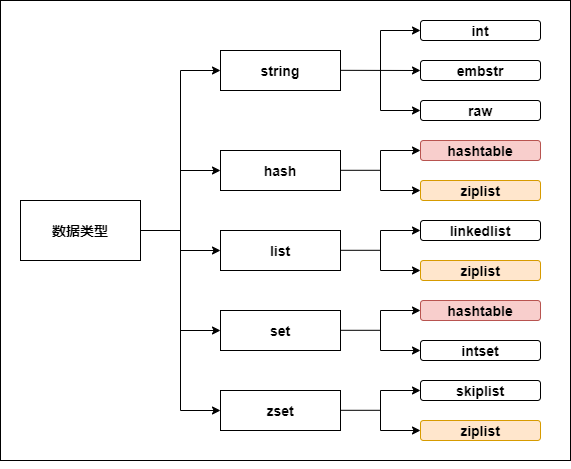

The diagram above was exported from draw.io. Its source (the exported page's mxGraphModel, read from the mxfile embedded in the PNG):
<mxGraphModel dx="1422" dy="762" grid="1" gridSize="10" guides="1" tooltips="1" connect="1" arrows="1" fold="1" page="1" pageScale="1" pageWidth="827" pageHeight="1169" math="0" shadow="0">
  <root>
    <mxCell id="BD5w0wUGbFNf4I-DWgKh-0" />
    <mxCell id="BD5w0wUGbFNf4I-DWgKh-1" parent="BD5w0wUGbFNf4I-DWgKh-0" />
    <mxCell id="5RYBiBIXS_TVr_JdtZlJ-0" value="" style="rounded=0;whiteSpace=wrap;html=1;fontStyle=1;fontSize=14;" vertex="1" parent="BD5w0wUGbFNf4I-DWgKh-1">
      <mxGeometry x="100" y="50" width="570" height="460" as="geometry" />
    </mxCell>
    <mxCell id="BD5w0wUGbFNf4I-DWgKh-2" value="数据类型" style="rounded=0;whiteSpace=wrap;html=1;fontStyle=1;fontSize=14;" vertex="1" parent="BD5w0wUGbFNf4I-DWgKh-1">
      <mxGeometry x="120" y="250" width="120" height="60" as="geometry" />
    </mxCell>
    <mxCell id="BD5w0wUGbFNf4I-DWgKh-3" value="" style="endArrow=none;html=1;fontStyle=1;fontSize=14;" edge="1" parent="BD5w0wUGbFNf4I-DWgKh-1">
      <mxGeometry width="50" height="50" relative="1" as="geometry">
        <mxPoint x="280" y="460" as="sourcePoint" />
        <mxPoint x="280" y="120" as="targetPoint" />
      </mxGeometry>
    </mxCell>
    <mxCell id="BD5w0wUGbFNf4I-DWgKh-4" value="" style="endArrow=classic;html=1;fontStyle=1;fontSize=14;" edge="1" parent="BD5w0wUGbFNf4I-DWgKh-1">
      <mxGeometry width="50" height="50" relative="1" as="geometry">
        <mxPoint x="280" y="120" as="sourcePoint" />
        <mxPoint x="320" y="120" as="targetPoint" />
      </mxGeometry>
    </mxCell>
    <mxCell id="BD5w0wUGbFNf4I-DWgKh-5" value="" style="endArrow=none;html=1;fontStyle=1;fontSize=14;" edge="1" parent="BD5w0wUGbFNf4I-DWgKh-1">
      <mxGeometry width="50" height="50" relative="1" as="geometry">
        <mxPoint x="240" y="280" as="sourcePoint" />
        <mxPoint x="280" y="280" as="targetPoint" />
      </mxGeometry>
    </mxCell>
    <mxCell id="BD5w0wUGbFNf4I-DWgKh-6" value="string" style="rounded=0;whiteSpace=wrap;html=1;fontStyle=1;fontSize=14;" vertex="1" parent="BD5w0wUGbFNf4I-DWgKh-1">
      <mxGeometry x="320" y="100" width="120" height="40" as="geometry" />
    </mxCell>
    <mxCell id="BD5w0wUGbFNf4I-DWgKh-7" value="" style="endArrow=classic;html=1;fontStyle=1;fontSize=14;" edge="1" parent="BD5w0wUGbFNf4I-DWgKh-1">
      <mxGeometry width="50" height="50" relative="1" as="geometry">
        <mxPoint x="280" y="220" as="sourcePoint" />
        <mxPoint x="320" y="220" as="targetPoint" />
      </mxGeometry>
    </mxCell>
    <mxCell id="BD5w0wUGbFNf4I-DWgKh-8" value="hash" style="rounded=0;whiteSpace=wrap;html=1;fontStyle=1;fontSize=14;" vertex="1" parent="BD5w0wUGbFNf4I-DWgKh-1">
      <mxGeometry x="320" y="200" width="120" height="40" as="geometry" />
    </mxCell>
    <mxCell id="BD5w0wUGbFNf4I-DWgKh-9" value="" style="endArrow=classic;html=1;fontStyle=1;fontSize=14;" edge="1" parent="BD5w0wUGbFNf4I-DWgKh-1">
      <mxGeometry width="50" height="50" relative="1" as="geometry">
        <mxPoint x="280" y="300" as="sourcePoint" />
        <mxPoint x="320" y="300" as="targetPoint" />
      </mxGeometry>
    </mxCell>
    <mxCell id="BD5w0wUGbFNf4I-DWgKh-11" value="" style="endArrow=classic;html=1;fontStyle=1;fontSize=14;" edge="1" parent="BD5w0wUGbFNf4I-DWgKh-1">
      <mxGeometry width="50" height="50" relative="1" as="geometry">
        <mxPoint x="280" y="380" as="sourcePoint" />
        <mxPoint x="320" y="380" as="targetPoint" />
      </mxGeometry>
    </mxCell>
    <mxCell id="BD5w0wUGbFNf4I-DWgKh-13" value="" style="endArrow=classic;html=1;fontStyle=1;fontSize=14;" edge="1" parent="BD5w0wUGbFNf4I-DWgKh-1">
      <mxGeometry width="50" height="50" relative="1" as="geometry">
        <mxPoint x="280" y="460" as="sourcePoint" />
        <mxPoint x="320" y="460" as="targetPoint" />
      </mxGeometry>
    </mxCell>
    <mxCell id="BD5w0wUGbFNf4I-DWgKh-15" value="" style="endArrow=classic;html=1;fontStyle=1;fontSize=14;" edge="1" parent="BD5w0wUGbFNf4I-DWgKh-1">
      <mxGeometry width="50" height="50" relative="1" as="geometry">
        <mxPoint x="440" y="119.83000000000001" as="sourcePoint" />
        <mxPoint x="520" y="120" as="targetPoint" />
      </mxGeometry>
    </mxCell>
    <mxCell id="BD5w0wUGbFNf4I-DWgKh-16" value="" style="endArrow=none;html=1;fontStyle=1;fontSize=14;" edge="1" parent="BD5w0wUGbFNf4I-DWgKh-1">
      <mxGeometry width="50" height="50" relative="1" as="geometry">
        <mxPoint x="480" y="160" as="sourcePoint" />
        <mxPoint x="480" y="80" as="targetPoint" />
      </mxGeometry>
    </mxCell>
    <mxCell id="BD5w0wUGbFNf4I-DWgKh-17" value="int" style="rounded=1;whiteSpace=wrap;html=1;fontStyle=1;fontSize=14;" vertex="1" parent="BD5w0wUGbFNf4I-DWgKh-1">
      <mxGeometry x="520" y="70" width="120" height="20" as="geometry" />
    </mxCell>
    <mxCell id="BD5w0wUGbFNf4I-DWgKh-18" value="" style="endArrow=classic;html=1;fontStyle=1;fontSize=14;" edge="1" parent="BD5w0wUGbFNf4I-DWgKh-1">
      <mxGeometry width="50" height="50" relative="1" as="geometry">
        <mxPoint x="480" y="80.00000000000004" as="sourcePoint" />
        <mxPoint x="520" y="80" as="targetPoint" />
      </mxGeometry>
    </mxCell>
    <mxCell id="BD5w0wUGbFNf4I-DWgKh-19" value="raw" style="rounded=1;whiteSpace=wrap;html=1;fontStyle=1;fontSize=14;" vertex="1" parent="BD5w0wUGbFNf4I-DWgKh-1">
      <mxGeometry x="520" y="150" width="120" height="20" as="geometry" />
    </mxCell>
    <mxCell id="BD5w0wUGbFNf4I-DWgKh-20" value="" style="endArrow=classic;html=1;fontStyle=1;fontSize=14;" edge="1" parent="BD5w0wUGbFNf4I-DWgKh-1">
      <mxGeometry width="50" height="50" relative="1" as="geometry">
        <mxPoint x="480" y="160" as="sourcePoint" />
        <mxPoint x="520" y="160" as="targetPoint" />
      </mxGeometry>
    </mxCell>
    <mxCell id="BD5w0wUGbFNf4I-DWgKh-21" value="embstr" style="rounded=1;whiteSpace=wrap;html=1;fontStyle=1;fontSize=14;" vertex="1" parent="BD5w0wUGbFNf4I-DWgKh-1">
      <mxGeometry x="520" y="110" width="120" height="20" as="geometry" />
    </mxCell>
    <mxCell id="BD5w0wUGbFNf4I-DWgKh-22" value="" style="endArrow=classic;html=1;fontStyle=1;fontSize=14;" edge="1" parent="BD5w0wUGbFNf4I-DWgKh-1">
      <mxGeometry width="50" height="50" relative="1" as="geometry">
        <mxPoint x="480" y="200" as="sourcePoint" />
        <mxPoint x="520" y="200" as="targetPoint" />
      </mxGeometry>
    </mxCell>
    <mxCell id="BD5w0wUGbFNf4I-DWgKh-23" value="ziplist" style="rounded=1;whiteSpace=wrap;html=1;fontStyle=1;fontSize=14;fillColor=#ffe6cc;strokeColor=#d79b00;" vertex="1" parent="BD5w0wUGbFNf4I-DWgKh-1">
      <mxGeometry x="520" y="230" width="120" height="20" as="geometry" />
    </mxCell>
    <mxCell id="BD5w0wUGbFNf4I-DWgKh-24" value="" style="endArrow=classic;html=1;fontStyle=1;fontSize=14;" edge="1" parent="BD5w0wUGbFNf4I-DWgKh-1">
      <mxGeometry width="50" height="50" relative="1" as="geometry">
        <mxPoint x="480" y="240" as="sourcePoint" />
        <mxPoint x="520" y="240" as="targetPoint" />
      </mxGeometry>
    </mxCell>
    <mxCell id="BD5w0wUGbFNf4I-DWgKh-25" value="hashtable" style="rounded=1;whiteSpace=wrap;html=1;fontStyle=1;fontSize=14;fillColor=#f8cecc;strokeColor=#b85450;" vertex="1" parent="BD5w0wUGbFNf4I-DWgKh-1">
      <mxGeometry x="520" y="190" width="120" height="20" as="geometry" />
    </mxCell>
    <mxCell id="BD5w0wUGbFNf4I-DWgKh-26" value="" style="endArrow=none;html=1;fontStyle=1;fontSize=14;" edge="1" parent="BD5w0wUGbFNf4I-DWgKh-1">
      <mxGeometry width="50" height="50" relative="1" as="geometry">
        <mxPoint x="440" y="219.8" as="sourcePoint" />
        <mxPoint x="480" y="219.8" as="targetPoint" />
      </mxGeometry>
    </mxCell>
    <mxCell id="BD5w0wUGbFNf4I-DWgKh-27" value="" style="endArrow=none;html=1;fontStyle=1;fontSize=14;" edge="1" parent="BD5w0wUGbFNf4I-DWgKh-1">
      <mxGeometry width="50" height="50" relative="1" as="geometry">
        <mxPoint x="480" y="240" as="sourcePoint" />
        <mxPoint x="480" y="200" as="targetPoint" />
      </mxGeometry>
    </mxCell>
    <mxCell id="BD5w0wUGbFNf4I-DWgKh-65" value="list" style="rounded=0;whiteSpace=wrap;html=1;fontStyle=1;fontSize=14;" vertex="1" parent="BD5w0wUGbFNf4I-DWgKh-1">
      <mxGeometry x="320" y="280" width="120" height="40" as="geometry" />
    </mxCell>
    <mxCell id="BD5w0wUGbFNf4I-DWgKh-66" value="" style="endArrow=classic;html=1;fontStyle=1;fontSize=14;" edge="1" parent="BD5w0wUGbFNf4I-DWgKh-1">
      <mxGeometry width="50" height="50" relative="1" as="geometry">
        <mxPoint x="480" y="280" as="sourcePoint" />
        <mxPoint x="520" y="280" as="targetPoint" />
      </mxGeometry>
    </mxCell>
    <mxCell id="BD5w0wUGbFNf4I-DWgKh-67" value="ziplist" style="rounded=1;whiteSpace=wrap;html=1;fontStyle=1;fontSize=14;fillColor=#ffe6cc;strokeColor=#d79b00;" vertex="1" parent="BD5w0wUGbFNf4I-DWgKh-1">
      <mxGeometry x="520" y="310" width="120" height="20" as="geometry" />
    </mxCell>
    <mxCell id="BD5w0wUGbFNf4I-DWgKh-68" value="" style="endArrow=classic;html=1;fontStyle=1;fontSize=14;" edge="1" parent="BD5w0wUGbFNf4I-DWgKh-1">
      <mxGeometry width="50" height="50" relative="1" as="geometry">
        <mxPoint x="480" y="320" as="sourcePoint" />
        <mxPoint x="520" y="320" as="targetPoint" />
      </mxGeometry>
    </mxCell>
    <mxCell id="BD5w0wUGbFNf4I-DWgKh-69" value="linkedlist" style="rounded=1;whiteSpace=wrap;html=1;fontStyle=1;fontSize=14;" vertex="1" parent="BD5w0wUGbFNf4I-DWgKh-1">
      <mxGeometry x="520" y="270" width="120" height="20" as="geometry" />
    </mxCell>
    <mxCell id="BD5w0wUGbFNf4I-DWgKh-70" value="" style="endArrow=none;html=1;fontStyle=1;fontSize=14;" edge="1" parent="BD5w0wUGbFNf4I-DWgKh-1">
      <mxGeometry width="50" height="50" relative="1" as="geometry">
        <mxPoint x="440" y="299.80000000000007" as="sourcePoint" />
        <mxPoint x="480" y="299.80000000000007" as="targetPoint" />
      </mxGeometry>
    </mxCell>
    <mxCell id="BD5w0wUGbFNf4I-DWgKh-71" value="" style="endArrow=none;html=1;fontStyle=1;fontSize=14;" edge="1" parent="BD5w0wUGbFNf4I-DWgKh-1">
      <mxGeometry width="50" height="50" relative="1" as="geometry">
        <mxPoint x="480" y="320" as="sourcePoint" />
        <mxPoint x="480" y="280" as="targetPoint" />
      </mxGeometry>
    </mxCell>
    <mxCell id="BD5w0wUGbFNf4I-DWgKh-72" value="set" style="rounded=0;whiteSpace=wrap;html=1;fontStyle=1;fontSize=14;" vertex="1" parent="BD5w0wUGbFNf4I-DWgKh-1">
      <mxGeometry x="320" y="360" width="120" height="40" as="geometry" />
    </mxCell>
    <mxCell id="BD5w0wUGbFNf4I-DWgKh-73" value="" style="endArrow=classic;html=1;fontStyle=1;fontSize=14;" edge="1" parent="BD5w0wUGbFNf4I-DWgKh-1">
      <mxGeometry width="50" height="50" relative="1" as="geometry">
        <mxPoint x="480" y="360" as="sourcePoint" />
        <mxPoint x="520" y="360" as="targetPoint" />
      </mxGeometry>
    </mxCell>
    <mxCell id="BD5w0wUGbFNf4I-DWgKh-74" value="intset" style="rounded=1;whiteSpace=wrap;html=1;fontStyle=1;fontSize=14;" vertex="1" parent="BD5w0wUGbFNf4I-DWgKh-1">
      <mxGeometry x="520" y="390" width="120" height="20" as="geometry" />
    </mxCell>
    <mxCell id="BD5w0wUGbFNf4I-DWgKh-75" value="" style="endArrow=classic;html=1;fontStyle=1;fontSize=14;" edge="1" parent="BD5w0wUGbFNf4I-DWgKh-1">
      <mxGeometry width="50" height="50" relative="1" as="geometry">
        <mxPoint x="480" y="400" as="sourcePoint" />
        <mxPoint x="520" y="400" as="targetPoint" />
      </mxGeometry>
    </mxCell>
    <mxCell id="BD5w0wUGbFNf4I-DWgKh-76" value="&lt;span style=&quot;font-size: 14px;&quot;&gt;hashtable&lt;/span&gt;" style="rounded=1;whiteSpace=wrap;html=1;fontStyle=1;fontSize=14;fillColor=#f8cecc;strokeColor=#b85450;" vertex="1" parent="BD5w0wUGbFNf4I-DWgKh-1">
      <mxGeometry x="520" y="350" width="120" height="20" as="geometry" />
    </mxCell>
    <mxCell id="BD5w0wUGbFNf4I-DWgKh-77" value="" style="endArrow=none;html=1;fontStyle=1;fontSize=14;" edge="1" parent="BD5w0wUGbFNf4I-DWgKh-1">
      <mxGeometry width="50" height="50" relative="1" as="geometry">
        <mxPoint x="440" y="379.80000000000007" as="sourcePoint" />
        <mxPoint x="480" y="379.80000000000007" as="targetPoint" />
      </mxGeometry>
    </mxCell>
    <mxCell id="BD5w0wUGbFNf4I-DWgKh-78" value="" style="endArrow=none;html=1;fontStyle=1;fontSize=14;" edge="1" parent="BD5w0wUGbFNf4I-DWgKh-1">
      <mxGeometry width="50" height="50" relative="1" as="geometry">
        <mxPoint x="480" y="400" as="sourcePoint" />
        <mxPoint x="480" y="360" as="targetPoint" />
      </mxGeometry>
    </mxCell>
    <mxCell id="BD5w0wUGbFNf4I-DWgKh-79" value="zset" style="rounded=0;whiteSpace=wrap;html=1;fontStyle=1;fontSize=14;" vertex="1" parent="BD5w0wUGbFNf4I-DWgKh-1">
      <mxGeometry x="320" y="440" width="120" height="40" as="geometry" />
    </mxCell>
    <mxCell id="BD5w0wUGbFNf4I-DWgKh-80" value="" style="endArrow=classic;html=1;fontStyle=1;fontSize=14;" edge="1" parent="BD5w0wUGbFNf4I-DWgKh-1">
      <mxGeometry width="50" height="50" relative="1" as="geometry">
        <mxPoint x="480" y="440" as="sourcePoint" />
        <mxPoint x="520" y="440" as="targetPoint" />
      </mxGeometry>
    </mxCell>
    <mxCell id="BD5w0wUGbFNf4I-DWgKh-81" value="ziplist" style="rounded=1;whiteSpace=wrap;html=1;fontStyle=1;fontSize=14;fillColor=#ffe6cc;strokeColor=#d79b00;" vertex="1" parent="BD5w0wUGbFNf4I-DWgKh-1">
      <mxGeometry x="520" y="470" width="120" height="20" as="geometry" />
    </mxCell>
    <mxCell id="BD5w0wUGbFNf4I-DWgKh-82" value="" style="endArrow=classic;html=1;fontStyle=1;fontSize=14;" edge="1" parent="BD5w0wUGbFNf4I-DWgKh-1">
      <mxGeometry width="50" height="50" relative="1" as="geometry">
        <mxPoint x="480" y="480" as="sourcePoint" />
        <mxPoint x="520" y="480" as="targetPoint" />
      </mxGeometry>
    </mxCell>
    <mxCell id="BD5w0wUGbFNf4I-DWgKh-83" value="skiplist" style="rounded=1;whiteSpace=wrap;html=1;fontStyle=1;fontSize=14;" vertex="1" parent="BD5w0wUGbFNf4I-DWgKh-1">
      <mxGeometry x="520" y="430" width="120" height="20" as="geometry" />
    </mxCell>
    <mxCell id="BD5w0wUGbFNf4I-DWgKh-84" value="" style="endArrow=none;html=1;fontStyle=1;fontSize=14;" edge="1" parent="BD5w0wUGbFNf4I-DWgKh-1">
      <mxGeometry width="50" height="50" relative="1" as="geometry">
        <mxPoint x="440" y="459.80000000000007" as="sourcePoint" />
        <mxPoint x="480" y="459.80000000000007" as="targetPoint" />
      </mxGeometry>
    </mxCell>
    <mxCell id="BD5w0wUGbFNf4I-DWgKh-85" value="" style="endArrow=none;html=1;fontStyle=1;fontSize=14;" edge="1" parent="BD5w0wUGbFNf4I-DWgKh-1">
      <mxGeometry width="50" height="50" relative="1" as="geometry">
        <mxPoint x="480" y="480" as="sourcePoint" />
        <mxPoint x="480" y="440" as="targetPoint" />
      </mxGeometry>
    </mxCell>
    <mxCell id="gqPqRRl4Z74B2s6g0gZ3-1" style="edgeStyle=orthogonalEdgeStyle;rounded=0;orthogonalLoop=1;jettySize=auto;html=1;exitX=0.5;exitY=1;exitDx=0;exitDy=0;fontSize=14;" edge="1" parent="BD5w0wUGbFNf4I-DWgKh-1" source="5RYBiBIXS_TVr_JdtZlJ-0" target="5RYBiBIXS_TVr_JdtZlJ-0">
      <mxGeometry relative="1" as="geometry" />
    </mxCell>
  </root>
</mxGraphModel>